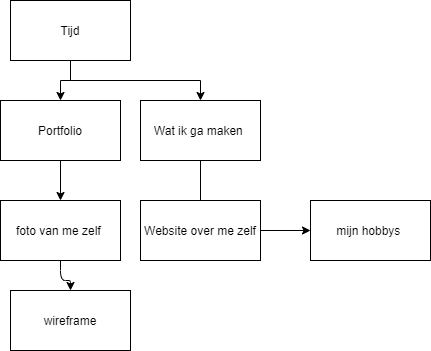

The diagram above was exported from draw.io. Its source (the exported page's mxGraphModel, read from the mxfile embedded in the PNG):
<mxGraphModel dx="1174" dy="790" grid="1" gridSize="10" guides="1" tooltips="1" connect="1" arrows="1" fold="1" page="1" pageScale="1" pageWidth="850" pageHeight="1100" math="0" shadow="0">
  <root>
    <mxCell id="0" />
    <mxCell id="1" parent="0" />
    <mxCell id="6" style="edgeStyle=orthogonalEdgeStyle;rounded=0;orthogonalLoop=1;jettySize=auto;html=1;exitX=0.5;exitY=1;exitDx=0;exitDy=0;" parent="1" source="2" target="3" edge="1">
      <mxGeometry relative="1" as="geometry" />
    </mxCell>
    <mxCell id="8" style="edgeStyle=orthogonalEdgeStyle;rounded=0;orthogonalLoop=1;jettySize=auto;html=1;exitX=0.5;exitY=1;exitDx=0;exitDy=0;" parent="1" source="2" target="4" edge="1">
      <mxGeometry relative="1" as="geometry" />
    </mxCell>
    <mxCell id="2" value="Tijd" style="rounded=0;whiteSpace=wrap;html=1;" parent="1" vertex="1">
      <mxGeometry x="80" y="260" width="120" height="60" as="geometry" />
    </mxCell>
    <mxCell id="12" value="" style="edgeStyle=orthogonalEdgeStyle;curved=0;rounded=1;sketch=0;orthogonalLoop=1;jettySize=auto;html=1;" edge="1" parent="1" source="3" target="11">
      <mxGeometry relative="1" as="geometry" />
    </mxCell>
    <mxCell id="3" value="Portfolio" style="rounded=0;whiteSpace=wrap;html=1;" parent="1" vertex="1">
      <mxGeometry x="70" y="360" width="120" height="60" as="geometry" />
    </mxCell>
    <mxCell id="9" style="edgeStyle=orthogonalEdgeStyle;rounded=0;orthogonalLoop=1;jettySize=auto;html=1;" edge="1" parent="1" source="4">
      <mxGeometry relative="1" as="geometry">
        <mxPoint x="270" y="470" as="targetPoint" />
      </mxGeometry>
    </mxCell>
    <mxCell id="4" value="Wat ik ga maken&amp;nbsp;" style="rounded=0;whiteSpace=wrap;html=1;" parent="1" vertex="1">
      <mxGeometry x="210" y="360" width="120" height="60" as="geometry" />
    </mxCell>
    <mxCell id="14" value="" style="edgeStyle=orthogonalEdgeStyle;curved=0;rounded=1;sketch=0;orthogonalLoop=1;jettySize=auto;html=1;" edge="1" parent="1" source="10" target="13">
      <mxGeometry relative="1" as="geometry" />
    </mxCell>
    <mxCell id="10" value="Website over me zelf&lt;br&gt;" style="rounded=0;whiteSpace=wrap;html=1;sketch=0;" vertex="1" parent="1">
      <mxGeometry x="210" y="460" width="120" height="60" as="geometry" />
    </mxCell>
    <mxCell id="16" value="" style="edgeStyle=orthogonalEdgeStyle;curved=0;rounded=1;sketch=0;orthogonalLoop=1;jettySize=auto;html=1;" edge="1" parent="1" source="11" target="15">
      <mxGeometry relative="1" as="geometry" />
    </mxCell>
    <mxCell id="11" value="foto van me zelf&amp;nbsp;" style="rounded=0;whiteSpace=wrap;html=1;sketch=0;" vertex="1" parent="1">
      <mxGeometry x="70" y="460" width="120" height="60" as="geometry" />
    </mxCell>
    <mxCell id="13" value="mijn hobbys&amp;nbsp;" style="rounded=0;whiteSpace=wrap;html=1;sketch=0;" vertex="1" parent="1">
      <mxGeometry x="380" y="460" width="120" height="60" as="geometry" />
    </mxCell>
    <mxCell id="15" value="wireframe&lt;br&gt;" style="rounded=0;whiteSpace=wrap;html=1;sketch=0;" vertex="1" parent="1">
      <mxGeometry x="80" y="550" width="120" height="60" as="geometry" />
    </mxCell>
  </root>
</mxGraphModel>